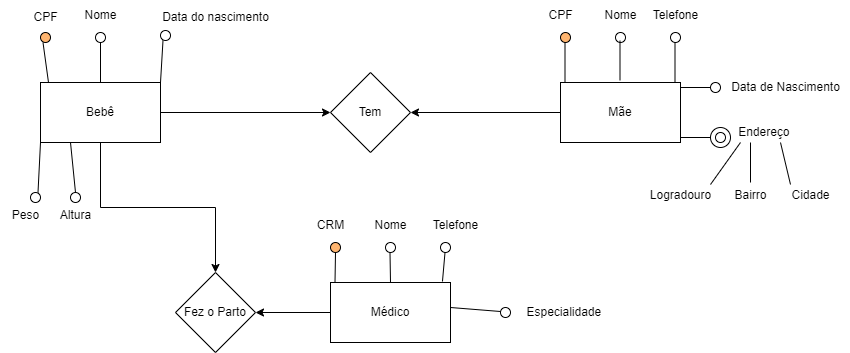

The diagram above was exported from draw.io. Its source (the exported page's mxGraphModel, read from the mxfile embedded in the PNG):
<mxGraphModel dx="839" dy="454" grid="1" gridSize="10" guides="1" tooltips="1" connect="1" arrows="1" fold="1" page="0" pageScale="1" pageWidth="850" pageHeight="1100" math="0" shadow="0" extFonts="Permanent Marker^https://fonts.googleapis.com/css?family=Permanent+Marker">
  <root>
    <mxCell id="0" />
    <mxCell id="1" parent="0" />
    <mxCell id="-N3nu5gHgQkSZsMpODtT-28" style="edgeStyle=orthogonalEdgeStyle;rounded=0;orthogonalLoop=1;jettySize=auto;html=1;entryX=0.5;entryY=0;entryDx=0;entryDy=0;exitX=0.5;exitY=1;exitDx=0;exitDy=0;" edge="1" parent="1" source="-N3nu5gHgQkSZsMpODtT-1" target="-N3nu5gHgQkSZsMpODtT-4">
      <mxGeometry relative="1" as="geometry" />
    </mxCell>
    <mxCell id="-N3nu5gHgQkSZsMpODtT-29" style="edgeStyle=orthogonalEdgeStyle;rounded=0;orthogonalLoop=1;jettySize=auto;html=1;entryX=0;entryY=0.5;entryDx=0;entryDy=0;" edge="1" parent="1" source="-N3nu5gHgQkSZsMpODtT-1" target="-N3nu5gHgQkSZsMpODtT-5">
      <mxGeometry relative="1" as="geometry" />
    </mxCell>
    <mxCell id="-N3nu5gHgQkSZsMpODtT-1" value="Bebê" style="rounded=0;whiteSpace=wrap;html=1;" vertex="1" parent="1">
      <mxGeometry x="40" y="120" width="120" height="60" as="geometry" />
    </mxCell>
    <mxCell id="-N3nu5gHgQkSZsMpODtT-27" style="edgeStyle=orthogonalEdgeStyle;rounded=0;orthogonalLoop=1;jettySize=auto;html=1;entryX=1;entryY=0.5;entryDx=0;entryDy=0;" edge="1" parent="1" source="-N3nu5gHgQkSZsMpODtT-2" target="-N3nu5gHgQkSZsMpODtT-4">
      <mxGeometry relative="1" as="geometry" />
    </mxCell>
    <mxCell id="-N3nu5gHgQkSZsMpODtT-2" value="Médico" style="rounded=0;whiteSpace=wrap;html=1;" vertex="1" parent="1">
      <mxGeometry x="330" y="320" width="120" height="60" as="geometry" />
    </mxCell>
    <mxCell id="-N3nu5gHgQkSZsMpODtT-30" style="edgeStyle=orthogonalEdgeStyle;rounded=0;orthogonalLoop=1;jettySize=auto;html=1;entryX=1;entryY=0.5;entryDx=0;entryDy=0;" edge="1" parent="1" source="-N3nu5gHgQkSZsMpODtT-3" target="-N3nu5gHgQkSZsMpODtT-5">
      <mxGeometry relative="1" as="geometry" />
    </mxCell>
    <mxCell id="-N3nu5gHgQkSZsMpODtT-3" value="Mãe" style="rounded=0;whiteSpace=wrap;html=1;" vertex="1" parent="1">
      <mxGeometry x="560" y="120" width="120" height="60" as="geometry" />
    </mxCell>
    <mxCell id="-N3nu5gHgQkSZsMpODtT-4" value="Fez o Parto" style="rhombus;whiteSpace=wrap;html=1;" vertex="1" parent="1">
      <mxGeometry x="175" y="310" width="80" height="80" as="geometry" />
    </mxCell>
    <mxCell id="-N3nu5gHgQkSZsMpODtT-5" value="Tem" style="rhombus;whiteSpace=wrap;html=1;" vertex="1" parent="1">
      <mxGeometry x="330" y="110" width="80" height="80" as="geometry" />
    </mxCell>
    <mxCell id="-N3nu5gHgQkSZsMpODtT-7" value="" style="ellipse;whiteSpace=wrap;html=1;aspect=fixed;fillColor=#FFB570;" vertex="1" parent="1">
      <mxGeometry x="40" y="70" width="10" height="10" as="geometry" />
    </mxCell>
    <mxCell id="-N3nu5gHgQkSZsMpODtT-8" value="" style="ellipse;whiteSpace=wrap;html=1;aspect=fixed;" vertex="1" parent="1">
      <mxGeometry x="95" y="70" width="10" height="10" as="geometry" />
    </mxCell>
    <mxCell id="-N3nu5gHgQkSZsMpODtT-9" value="" style="ellipse;whiteSpace=wrap;html=1;aspect=fixed;" vertex="1" parent="1">
      <mxGeometry x="160" y="68" width="10" height="10" as="geometry" />
    </mxCell>
    <mxCell id="-N3nu5gHgQkSZsMpODtT-10" value="" style="ellipse;whiteSpace=wrap;html=1;aspect=fixed;" vertex="1" parent="1">
      <mxGeometry x="30" y="230" width="10" height="10" as="geometry" />
    </mxCell>
    <mxCell id="-N3nu5gHgQkSZsMpODtT-11" value="" style="ellipse;whiteSpace=wrap;html=1;aspect=fixed;" vertex="1" parent="1">
      <mxGeometry x="70" y="230" width="10" height="10" as="geometry" />
    </mxCell>
    <mxCell id="-N3nu5gHgQkSZsMpODtT-14" value="CPF" style="text;html=1;align=center;verticalAlign=middle;resizable=0;points=[];autosize=1;strokeColor=none;fillColor=none;" vertex="1" parent="1">
      <mxGeometry x="20" y="40" width="50" height="30" as="geometry" />
    </mxCell>
    <mxCell id="-N3nu5gHgQkSZsMpODtT-15" value="Nome" style="text;html=1;align=center;verticalAlign=middle;resizable=0;points=[];autosize=1;strokeColor=none;fillColor=none;" vertex="1" parent="1">
      <mxGeometry x="70" y="38" width="60" height="30" as="geometry" />
    </mxCell>
    <mxCell id="-N3nu5gHgQkSZsMpODtT-16" value="Data do nascimento" style="text;html=1;align=center;verticalAlign=middle;resizable=0;points=[];autosize=1;strokeColor=none;fillColor=none;" vertex="1" parent="1">
      <mxGeometry x="150" y="40" width="130" height="30" as="geometry" />
    </mxCell>
    <mxCell id="-N3nu5gHgQkSZsMpODtT-22" value="" style="endArrow=none;html=1;rounded=0;entryX=0;entryY=1;entryDx=0;entryDy=0;" edge="1" parent="1" target="-N3nu5gHgQkSZsMpODtT-1">
      <mxGeometry width="50" height="50" relative="1" as="geometry">
        <mxPoint x="37.5" y="230" as="sourcePoint" />
        <mxPoint x="32.5" y="180" as="targetPoint" />
      </mxGeometry>
    </mxCell>
    <mxCell id="-N3nu5gHgQkSZsMpODtT-23" value="" style="endArrow=none;html=1;rounded=0;entryX=0;entryY=1;entryDx=0;entryDy=0;" edge="1" parent="1">
      <mxGeometry width="50" height="50" relative="1" as="geometry">
        <mxPoint x="48" y="120" as="sourcePoint" />
        <mxPoint x="42.5" y="80" as="targetPoint" />
      </mxGeometry>
    </mxCell>
    <mxCell id="-N3nu5gHgQkSZsMpODtT-24" value="" style="endArrow=none;html=1;rounded=0;entryX=0;entryY=1;entryDx=0;entryDy=0;" edge="1" parent="1">
      <mxGeometry width="50" height="50" relative="1" as="geometry">
        <mxPoint x="100" y="120" as="sourcePoint" />
        <mxPoint x="100" y="80" as="targetPoint" />
      </mxGeometry>
    </mxCell>
    <mxCell id="-N3nu5gHgQkSZsMpODtT-25" value="" style="endArrow=none;html=1;rounded=0;entryX=0;entryY=1;entryDx=0;entryDy=0;exitX=1;exitY=0;exitDx=0;exitDy=0;" edge="1" parent="1" source="-N3nu5gHgQkSZsMpODtT-1">
      <mxGeometry width="50" height="50" relative="1" as="geometry">
        <mxPoint x="167.5" y="128" as="sourcePoint" />
        <mxPoint x="162.5" y="78" as="targetPoint" />
      </mxGeometry>
    </mxCell>
    <mxCell id="-N3nu5gHgQkSZsMpODtT-26" value="" style="endArrow=none;html=1;rounded=0;entryX=0;entryY=1;entryDx=0;entryDy=0;" edge="1" parent="1">
      <mxGeometry width="50" height="50" relative="1" as="geometry">
        <mxPoint x="75" y="230" as="sourcePoint" />
        <mxPoint x="70" y="180" as="targetPoint" />
      </mxGeometry>
    </mxCell>
    <mxCell id="-N3nu5gHgQkSZsMpODtT-31" value="" style="ellipse;whiteSpace=wrap;html=1;aspect=fixed;fillColor=#FFB570;" vertex="1" parent="1">
      <mxGeometry x="560" y="70" width="10" height="10" as="geometry" />
    </mxCell>
    <mxCell id="-N3nu5gHgQkSZsMpODtT-32" value="" style="ellipse;whiteSpace=wrap;html=1;aspect=fixed;" vertex="1" parent="1">
      <mxGeometry x="615" y="70" width="10" height="10" as="geometry" />
    </mxCell>
    <mxCell id="-N3nu5gHgQkSZsMpODtT-35" value="Peso" style="text;html=1;align=center;verticalAlign=middle;resizable=0;points=[];autosize=1;strokeColor=none;fillColor=none;" vertex="1" parent="1">
      <mxGeometry y="238" width="50" height="30" as="geometry" />
    </mxCell>
    <mxCell id="-N3nu5gHgQkSZsMpODtT-36" value="Altura&lt;br&gt;" style="text;html=1;align=center;verticalAlign=middle;resizable=0;points=[];autosize=1;strokeColor=none;fillColor=none;" vertex="1" parent="1">
      <mxGeometry x="50" y="238" width="50" height="30" as="geometry" />
    </mxCell>
    <mxCell id="-N3nu5gHgQkSZsMpODtT-37" value="" style="ellipse;whiteSpace=wrap;html=1;aspect=fixed;" vertex="1" parent="1">
      <mxGeometry x="670" y="70" width="10" height="10" as="geometry" />
    </mxCell>
    <mxCell id="-N3nu5gHgQkSZsMpODtT-38" value="" style="ellipse;whiteSpace=wrap;html=1;aspect=fixed;" vertex="1" parent="1">
      <mxGeometry x="710" y="120" width="10" height="10" as="geometry" />
    </mxCell>
    <mxCell id="-N3nu5gHgQkSZsMpODtT-39" value="" style="ellipse;whiteSpace=wrap;html=1;aspect=fixed;" vertex="1" parent="1">
      <mxGeometry x="710" y="165" width="20" height="20" as="geometry" />
    </mxCell>
    <mxCell id="-N3nu5gHgQkSZsMpODtT-40" value="CPF" style="text;html=1;align=center;verticalAlign=middle;resizable=0;points=[];autosize=1;strokeColor=none;fillColor=none;" vertex="1" parent="1">
      <mxGeometry x="535" y="38" width="50" height="30" as="geometry" />
    </mxCell>
    <mxCell id="-N3nu5gHgQkSZsMpODtT-41" value="" style="ellipse;whiteSpace=wrap;html=1;aspect=fixed;fillColor=#FFB570;" vertex="1" parent="1">
      <mxGeometry x="330" y="280" width="10" height="10" as="geometry" />
    </mxCell>
    <mxCell id="-N3nu5gHgQkSZsMpODtT-42" value="" style="ellipse;whiteSpace=wrap;html=1;aspect=fixed;" vertex="1" parent="1">
      <mxGeometry x="385" y="280" width="10" height="10" as="geometry" />
    </mxCell>
    <mxCell id="-N3nu5gHgQkSZsMpODtT-43" value="" style="ellipse;whiteSpace=wrap;html=1;aspect=fixed;" vertex="1" parent="1">
      <mxGeometry x="440" y="280" width="10" height="10" as="geometry" />
    </mxCell>
    <mxCell id="-N3nu5gHgQkSZsMpODtT-44" value="" style="ellipse;whiteSpace=wrap;html=1;aspect=fixed;" vertex="1" parent="1">
      <mxGeometry x="500" y="345" width="10" height="10" as="geometry" />
    </mxCell>
    <mxCell id="-N3nu5gHgQkSZsMpODtT-45" value="Nome" style="text;html=1;align=center;verticalAlign=middle;resizable=0;points=[];autosize=1;strokeColor=none;fillColor=none;" vertex="1" parent="1">
      <mxGeometry x="590" y="38" width="60" height="30" as="geometry" />
    </mxCell>
    <mxCell id="-N3nu5gHgQkSZsMpODtT-48" value="Telefone" style="text;html=1;align=center;verticalAlign=middle;resizable=0;points=[];autosize=1;strokeColor=none;fillColor=none;" vertex="1" parent="1">
      <mxGeometry x="640" y="38" width="70" height="30" as="geometry" />
    </mxCell>
    <mxCell id="-N3nu5gHgQkSZsMpODtT-50" value="Data de Nascimento" style="text;html=1;align=center;verticalAlign=middle;resizable=0;points=[];autosize=1;strokeColor=none;fillColor=none;" vertex="1" parent="1">
      <mxGeometry x="720" y="110" width="130" height="30" as="geometry" />
    </mxCell>
    <mxCell id="-N3nu5gHgQkSZsMpODtT-51" value="Endereço&amp;nbsp;" style="text;html=1;align=center;verticalAlign=middle;resizable=0;points=[];autosize=1;strokeColor=none;fillColor=none;" vertex="1" parent="1">
      <mxGeometry x="725" y="155" width="80" height="30" as="geometry" />
    </mxCell>
    <mxCell id="-N3nu5gHgQkSZsMpODtT-52" value="CRM" style="text;html=1;align=center;verticalAlign=middle;resizable=0;points=[];autosize=1;strokeColor=none;fillColor=none;" vertex="1" parent="1">
      <mxGeometry x="305" y="248" width="50" height="30" as="geometry" />
    </mxCell>
    <mxCell id="-N3nu5gHgQkSZsMpODtT-53" value="Nome" style="text;html=1;align=center;verticalAlign=middle;resizable=0;points=[];autosize=1;strokeColor=none;fillColor=none;" vertex="1" parent="1">
      <mxGeometry x="360" y="248" width="60" height="30" as="geometry" />
    </mxCell>
    <mxCell id="-N3nu5gHgQkSZsMpODtT-54" value="Telefone" style="text;html=1;align=center;verticalAlign=middle;resizable=0;points=[];autosize=1;strokeColor=none;fillColor=none;" vertex="1" parent="1">
      <mxGeometry x="420" y="248" width="70" height="30" as="geometry" />
    </mxCell>
    <mxCell id="-N3nu5gHgQkSZsMpODtT-55" value="Especialidade&amp;nbsp;" style="text;html=1;align=center;verticalAlign=middle;resizable=0;points=[];autosize=1;strokeColor=none;fillColor=none;" vertex="1" parent="1">
      <mxGeometry x="515" y="335" width="100" height="30" as="geometry" />
    </mxCell>
    <mxCell id="-N3nu5gHgQkSZsMpODtT-58" value="" style="endArrow=none;html=1;rounded=0;" edge="1" parent="1">
      <mxGeometry width="50" height="50" relative="1" as="geometry">
        <mxPoint x="710" y="222" as="sourcePoint" />
        <mxPoint x="740" y="180" as="targetPoint" />
      </mxGeometry>
    </mxCell>
    <mxCell id="-N3nu5gHgQkSZsMpODtT-59" value="" style="endArrow=none;html=1;rounded=0;" edge="1" parent="1">
      <mxGeometry width="50" height="50" relative="1" as="geometry">
        <mxPoint x="790" y="222" as="sourcePoint" />
        <mxPoint x="780" y="180" as="targetPoint" />
      </mxGeometry>
    </mxCell>
    <mxCell id="-N3nu5gHgQkSZsMpODtT-60" value="" style="endArrow=none;html=1;rounded=0;" edge="1" parent="1">
      <mxGeometry width="50" height="50" relative="1" as="geometry">
        <mxPoint x="750" y="220" as="sourcePoint" />
        <mxPoint x="750" y="180" as="targetPoint" />
      </mxGeometry>
    </mxCell>
    <mxCell id="-N3nu5gHgQkSZsMpODtT-62" value="Logradouro" style="text;html=1;align=center;verticalAlign=middle;resizable=0;points=[];autosize=1;strokeColor=none;fillColor=none;" vertex="1" parent="1">
      <mxGeometry x="640" y="218" width="80" height="30" as="geometry" />
    </mxCell>
    <mxCell id="-N3nu5gHgQkSZsMpODtT-63" value="Bairro" style="text;html=1;align=center;verticalAlign=middle;resizable=0;points=[];autosize=1;strokeColor=none;fillColor=none;" vertex="1" parent="1">
      <mxGeometry x="720" y="218" width="60" height="30" as="geometry" />
    </mxCell>
    <mxCell id="-N3nu5gHgQkSZsMpODtT-64" value="Cidade" style="text;html=1;align=center;verticalAlign=middle;resizable=0;points=[];autosize=1;strokeColor=none;fillColor=none;" vertex="1" parent="1">
      <mxGeometry x="780" y="218" width="60" height="30" as="geometry" />
    </mxCell>
    <mxCell id="-N3nu5gHgQkSZsMpODtT-65" value="" style="endArrow=none;html=1;rounded=0;" edge="1" parent="1">
      <mxGeometry width="50" height="50" relative="1" as="geometry">
        <mxPoint x="334.5" y="320" as="sourcePoint" />
        <mxPoint x="335" y="290" as="targetPoint" />
      </mxGeometry>
    </mxCell>
    <mxCell id="-N3nu5gHgQkSZsMpODtT-66" value="" style="endArrow=none;html=1;rounded=0;" edge="1" parent="1">
      <mxGeometry width="50" height="50" relative="1" as="geometry">
        <mxPoint x="674.5" y="120" as="sourcePoint" />
        <mxPoint x="674.5" y="80" as="targetPoint" />
      </mxGeometry>
    </mxCell>
    <mxCell id="-N3nu5gHgQkSZsMpODtT-67" value="" style="endArrow=none;html=1;rounded=0;entryX=0;entryY=0.5;entryDx=0;entryDy=0;" edge="1" parent="1" target="-N3nu5gHgQkSZsMpODtT-38">
      <mxGeometry width="50" height="50" relative="1" as="geometry">
        <mxPoint x="680" y="125" as="sourcePoint" />
        <mxPoint x="720" y="124.5" as="targetPoint" />
      </mxGeometry>
    </mxCell>
    <mxCell id="-N3nu5gHgQkSZsMpODtT-68" value="" style="endArrow=none;html=1;rounded=0;" edge="1" parent="1">
      <mxGeometry width="50" height="50" relative="1" as="geometry">
        <mxPoint x="619.5" y="118" as="sourcePoint" />
        <mxPoint x="619.5" y="78" as="targetPoint" />
      </mxGeometry>
    </mxCell>
    <mxCell id="-N3nu5gHgQkSZsMpODtT-69" value="" style="endArrow=none;html=1;rounded=0;" edge="1" parent="1">
      <mxGeometry width="50" height="50" relative="1" as="geometry">
        <mxPoint x="564.5" y="120" as="sourcePoint" />
        <mxPoint x="564.5" y="80" as="targetPoint" />
      </mxGeometry>
    </mxCell>
    <mxCell id="-N3nu5gHgQkSZsMpODtT-70" value="" style="endArrow=none;html=1;rounded=0;exitX=1;exitY=0.5;exitDx=0;exitDy=0;" edge="1" parent="1">
      <mxGeometry width="50" height="50" relative="1" as="geometry">
        <mxPoint x="450" y="345" as="sourcePoint" />
        <mxPoint x="500" y="349" as="targetPoint" />
      </mxGeometry>
    </mxCell>
    <mxCell id="-N3nu5gHgQkSZsMpODtT-71" value="" style="endArrow=none;html=1;rounded=0;exitX=0.933;exitY=-0.017;exitDx=0;exitDy=0;exitPerimeter=0;" edge="1" parent="1" source="-N3nu5gHgQkSZsMpODtT-2">
      <mxGeometry width="50" height="50" relative="1" as="geometry">
        <mxPoint x="444.5" y="330" as="sourcePoint" />
        <mxPoint x="444.5" y="290" as="targetPoint" />
      </mxGeometry>
    </mxCell>
    <mxCell id="-N3nu5gHgQkSZsMpODtT-72" value="" style="endArrow=none;html=1;rounded=0;" edge="1" parent="1">
      <mxGeometry width="50" height="50" relative="1" as="geometry">
        <mxPoint x="390" y="320" as="sourcePoint" />
        <mxPoint x="389.5" y="290" as="targetPoint" />
      </mxGeometry>
    </mxCell>
    <mxCell id="-N3nu5gHgQkSZsMpODtT-73" value="" style="endArrow=none;html=1;rounded=0;entryX=0;entryY=0.5;entryDx=0;entryDy=0;" edge="1" parent="1" target="-N3nu5gHgQkSZsMpODtT-39">
      <mxGeometry width="50" height="50" relative="1" as="geometry">
        <mxPoint x="680" y="175" as="sourcePoint" />
        <mxPoint x="730" y="174.5" as="targetPoint" />
      </mxGeometry>
    </mxCell>
    <mxCell id="-N3nu5gHgQkSZsMpODtT-74" value="" style="ellipse;whiteSpace=wrap;html=1;aspect=fixed;" vertex="1" parent="1">
      <mxGeometry x="715" y="170" width="10" height="10" as="geometry" />
    </mxCell>
  </root>
</mxGraphModel>